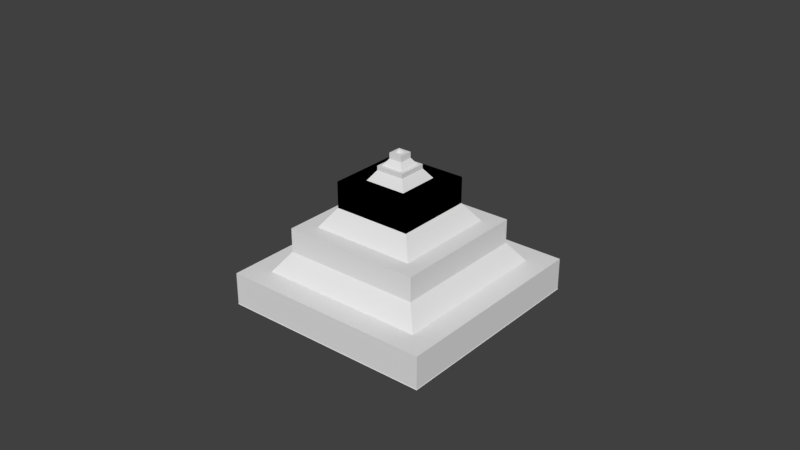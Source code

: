 # Source: pyramid.blend  (saved by Blender 2.79.0; exported with 4.5.12 LTS)
import bpy
from mathutils import Matrix  # noqa: F401  (used for matrix-valued properties, if any)

bpy.ops.wm.read_factory_settings(use_empty=True)
scene = bpy.context.scene
scene.name = 'Scene'

# ---- collections
col_collection_1 = bpy.data.collections.new('Collection 1'); scene.collection.children.link(col_collection_1)

# ---- world
world_world = bpy.data.worlds.new('World'); scene.world = world_world
world_world.color = (0.05088, 0.05088, 0.05088)
world_world.use_sun_shadow = False
world_world.sun_shadow_jitter_overblur = 0.0
world_world.cycles.sampling_method = 'MANUAL'

# ---- meshes
me_bb = bpy.data.meshes.new('BB_')
me_bb.from_pydata([(-1.115, -1.115, -0.1836), (-1.115, -1.115, 0.162), (-1.115, 1.115, -0.1836), (-1.115, 1.115, 0.162), (1.115, -1.115, -0.1836), (1.115, -1.115, 0.162), (1.115, 1.115, -0.1836), (1.115, 1.115, 0.162)], [], [(0, 1, 3, 2), (2, 3, 7, 6), (6, 7, 5, 4), (4, 5, 1, 0), (2, 6, 4, 0), (7, 3, 1, 5)])
me_bb.use_remesh_preserve_volume = False
me_bb.use_remesh_preserve_attributes = False
me_bb.use_mirror_vertex_groups = False
me_bb.update()
me_cone = bpy.data.meshes.new('Cone')
me_cone.from_pydata([(7.854e-08, 1.581, -0.3582), (1.185e-08, 4.05e-10, 2.804), (1.581, -1.354e-07, -0.3582), (-1.931e-07, -1.581, -0.3582), (-1.581, 8.595e-08, -0.3582)], [], [(0, 1, 2), (2, 1, 3), (3, 1, 4), (4, 1, 0), (0, 2, 3, 4)])
me_cone.use_remesh_preserve_volume = False
me_cone.use_remesh_preserve_attributes = False
me_cone.use_mirror_vertex_groups = False
me_cone.update()
me_bb__001 = bpy.data.meshes.new('BB_.001')
me_bb__001.from_pydata([(-1.115, -1.115, -0.1836), (-1.115, -1.115, 0.162), (-1.115, 1.115, -0.1836), (-1.115, 1.115, 0.162), (1.115, -1.115, -0.1836), (1.115, -1.115, 0.162), (1.115, 1.115, -0.1836), (1.115, 1.115, 0.162)], [], [(0, 1, 3, 2), (2, 3, 7, 6), (6, 7, 5, 4), (4, 5, 1, 0), (2, 6, 4, 0), (7, 3, 1, 5)])
me_bb__001.use_remesh_preserve_volume = False
me_bb__001.use_remesh_preserve_attributes = False
me_bb__001.use_mirror_vertex_groups = False
me_bb__001.update()
me_bb__002 = bpy.data.meshes.new('BB_.002')
me_bb__002.from_pydata([(-1.115, -1.115, -0.1836), (-1.115, -1.115, 0.162), (-1.115, 1.115, -0.1836), (-1.115, 1.115, 0.162), (1.115, -1.115, -0.1836), (1.115, -1.115, 0.162), (1.115, 1.115, -0.1836), (1.115, 1.115, 0.162)], [], [(0, 1, 3, 2), (2, 3, 7, 6), (6, 7, 5, 4), (4, 5, 1, 0), (2, 6, 4, 0), (7, 3, 1, 5)])
me_bb__002.use_remesh_preserve_volume = False
me_bb__002.use_remesh_preserve_attributes = False
me_bb__002.use_mirror_vertex_groups = False
me_bb__002.update()
me_bb__003 = bpy.data.meshes.new('BB_.003')
me_bb__003.from_pydata([(-1.115, -1.115, -0.1836), (-1.115, -1.115, 0.162), (-1.115, 1.115, -0.1836), (-1.115, 1.115, 0.162), (1.115, -1.115, -0.1836), (1.115, -1.115, 0.162), (1.115, 1.115, -0.1836), (1.115, 1.115, 0.162)], [], [(0, 1, 3, 2), (2, 3, 7, 6), (6, 7, 5, 4), (4, 5, 1, 0), (2, 6, 4, 0), (7, 3, 1, 5)])
me_bb__003.use_remesh_preserve_volume = False
me_bb__003.use_remesh_preserve_attributes = False
me_bb__003.use_mirror_vertex_groups = False
me_bb__003.update()
me_bb__004 = bpy.data.meshes.new('BB_.004')
me_bb__004.from_pydata([(-1.115, -1.115, -0.1836), (-1.115, -1.115, 0.162), (-1.115, 1.115, -0.1836), (-1.115, 1.115, 0.162), (1.115, -1.115, -0.1836), (1.115, -1.115, 0.162), (1.115, 1.115, -0.1836), (1.115, 1.115, 0.162)], [], [(0, 1, 3, 2), (2, 3, 7, 6), (6, 7, 5, 4), (4, 5, 1, 0), (2, 6, 4, 0), (7, 3, 1, 5)])
me_bb__004.use_remesh_preserve_volume = False
me_bb__004.use_remesh_preserve_attributes = False
me_bb__004.use_mirror_vertex_groups = False
me_bb__004.update()
me_bb__005 = bpy.data.meshes.new('BB_.005')
me_bb__005.from_pydata([(-1.115, -1.115, -0.1836), (-1.115, -1.115, 0.162), (-1.115, 1.115, -0.1836), (-1.115, 1.115, 0.162), (1.115, -1.115, -0.1836), (1.115, -1.115, 0.162), (1.115, 1.115, -0.1836), (1.115, 1.115, 0.162)], [], [(0, 1, 3, 2), (2, 3, 7, 6), (6, 7, 5, 4), (4, 5, 1, 0), (2, 6, 4, 0), (7, 3, 1, 5)])
me_bb__005.use_remesh_preserve_volume = False
me_bb__005.use_remesh_preserve_attributes = False
me_bb__005.use_mirror_vertex_groups = False
me_bb__005.update()

# ---- objects
ob_bb = bpy.data.objects.new('BB_', me_bb)
ob_cone = bpy.data.objects.new('Cone', me_cone)
ob_bb__001 = bpy.data.objects.new('BB_.001', me_bb__001)
ob_bb__002 = bpy.data.objects.new('BB_.002', me_bb__002)
ob_bb__003 = bpy.data.objects.new('BB_.003', me_bb__003)
ob_bb__004 = bpy.data.objects.new('BB_.004', me_bb__004)
ob_bb__005 = bpy.data.objects.new('BB_.005', me_bb__005)

# ---- transforms, parenting, visibility, modifiers, constraints
ob_bb.location = (0.0, 0.0, 0.0)
ob_bb.lineart.crease_threshold = 0.0
ob_cone.location = (0.0, 0.0, 0.0)
ob_cone.rotation_euler = (0.0, -0.0, 0.7854)
ob_cone.scale = (1.0, 1.0, 0.5)
ob_cone.lineart.crease_threshold = 0.0
ob_bb__001.location = (0.0, 0.0, 0.3051)
ob_bb__001.scale = (0.6537, 0.6537, 1.95)
ob_bb__001.lineart.crease_threshold = 0.0
ob_bb__002.location = (0.0, 0.0, 0.6929)
ob_bb__002.scale = (0.3708, 0.3708, 2.451)
ob_bb__002.lineart.crease_threshold = 0.0
ob_bb__003.location = (0.0, 0.0, 0.6929)
ob_bb__003.scale = (0.3708, 0.3708, 2.451)
ob_bb__003.lineart.crease_threshold = 0.0
ob_bb__004.location = (0.0, 0.0, 1.093)
ob_bb__004.scale = (0.1341, 0.1341, 0.8862)
ob_bb__004.lineart.crease_threshold = 0.0
ob_bb__005.location = (0.0, 0.0, 1.297)
ob_bb__005.scale = (0.06238, 0.06238, 0.4123)
ob_bb__005.lineart.crease_threshold = 0.0

# ---- collection membership
col_collection_1.objects.link(ob_bb)
col_collection_1.objects.link(ob_cone)
col_collection_1.objects.link(ob_bb__001)
col_collection_1.objects.link(ob_bb__002)
col_collection_1.objects.link(ob_bb__003)
col_collection_1.objects.link(ob_bb__004)
col_collection_1.objects.link(ob_bb__005)

# ---- scene / render settings (as saved in the file)
scene.frame_start = 1; scene.frame_end = 250; scene.frame_set(1)
scene.render.engine = 'BLENDER_EEVEE_NEXT'
scene.render.resolution_percentage = 50
scene.render.dither_intensity = 0.0
scene.cycles.use_denoising = False
scene.cycles.samples = 128
scene.cycles.sampling_pattern = 'TABULATED_SOBOL'
scene.cycles.use_adaptive_sampling = False
scene.cycles.use_light_tree = False
scene.cycles.blur_glossy = 0.0
scene.cycles.sample_clamp_indirect = 0.0
scene.view_settings.view_transform = 'Standard'
bpy.context.view_layer.update()

# ---- added for rendering (the .blend has no active camera and no usable light): camera, sun
cam_auto = bpy.data.cameras.new('AutoCamera')
cam_auto.lens = 50.0
cam_auto.sensor_width = 36.0
cam_auto.clip_end = 1000.0
ob_auto_camera = bpy.data.objects.new('AutoCamera', cam_auto)
scene.collection.objects.link(ob_auto_camera)
ob_auto_camera.location = (6.03263, -7.23916, 5.43531)
ob_auto_camera.rotation_euler = (1.09748, -7.21219e-08, 0.694738)
scene.camera = ob_auto_camera
light_auto_sun = bpy.data.lights.new('AutoSun', 'SUN')
light_auto_sun.energy = 3.0
light_auto_sun.angle = 0.0523599
ob_auto_sun = bpy.data.objects.new('AutoSun', light_auto_sun)
scene.collection.objects.link(ob_auto_sun)
ob_auto_sun.rotation_euler = (0.872665, 0.174533, 0.523599)
bpy.context.view_layer.update()
